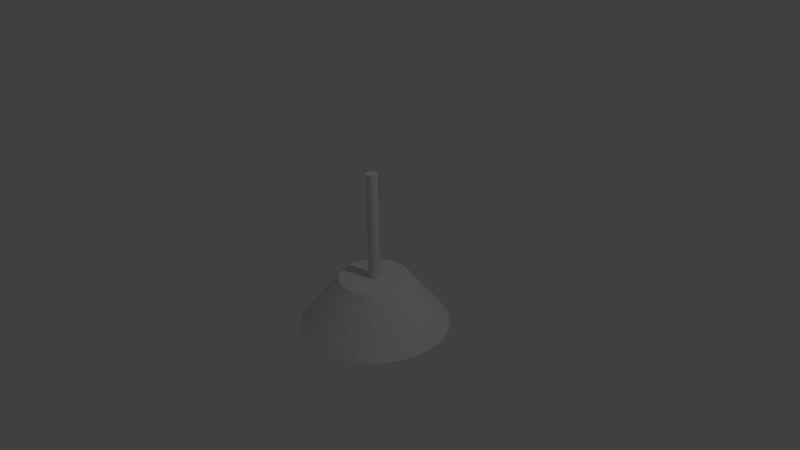 # Source: Lamp.blend  (saved by Blender 2.71.0; exported with 4.5.12 LTS)
import bpy
from mathutils import Matrix  # noqa: F401  (used for matrix-valued properties, if any)

bpy.ops.wm.read_factory_settings(use_empty=True)
scene = bpy.context.scene
scene.name = 'Scene'

# ---- collections
col_collection_1 = bpy.data.collections.new('Collection 1'); scene.collection.children.link(col_collection_1)

# ---- materials (node trees are filled in below, after node groups)
mat_material = bpy.data.materials.new('Material')
mat_material.alpha_threshold = 0.0
mat_material.use_transparent_shadow = False
mat_material.roughness = 0.5
mat_material.line_color = (0.0, 0.0, 0.0, 1.0)

# ---- material node trees

# ---- world
world_world = bpy.data.worlds.new('World'); scene.world = world_world
world_world.color = (0.05088, 0.05088, 0.05088)
world_world.use_sun_shadow = False
world_world.sun_shadow_jitter_overblur = 0.0
world_world.cycles.sampling_method = 'MANUAL'
world_world.cycles.sample_map_resolution = 256

# ---- cameras
cam_camera = bpy.data.cameras.new('Camera')
cam_camera.clip_end = 100.0
cam_camera.lens = 35.0
cam_camera.sensor_width = 32.0
cam_camera.sensor_height = 18.0
cam_camera.ortho_scale = 7.314
cam_camera.dof.focus_distance = 0.0
cam_camera.dof.aperture_fstop = 128.0

# ---- lights
light_lamp = bpy.data.lights.new('Lamp', 'POINT')
light_lamp.transmission_factor = 0.0
light_lamp.cutoff_distance = 30.0
light_lamp.energy = 100.0
light_lamp.shadow_buffer_clip_start = 1.001
light_lamp.shadow_soft_size = 0.1
light_lamp.shadow_maximum_resolution = 0.006
light_lamp.use_absolute_resolution = True
light_lamp.cycles.use_multiple_importance_sampling = False

# ---- meshes
me_cube_002 = bpy.data.meshes.new('Cube.002')
me_cube_002.from_pydata([(5.2e-08, 0.07385, -0.6617), (5.2e-08, 0.07385, 1.122), (0.01441, 0.07243, -0.6617), (0.01441, 0.07243, 1.122), (0.02826, 0.06823, -0.6617), (0.02826, 0.06823, 1.122), (0.04103, 0.06141, -0.6617), (0.04103, 0.06141, 1.122), (0.05222, 0.05222, -0.6617), (0.05222, 0.05222, 1.122), (0.06141, 0.04103, -0.6617), (0.06141, 0.04103, 1.122), (0.06823, 0.02826, -0.6617), (0.06823, 0.02826, 1.122), (0.07243, 0.01441, -0.6617), (0.07243, 0.01441, 1.122), (0.07385, 2.993e-07, -0.6617), (0.07385, 2.993e-07, 1.122), (0.07243, -0.01441, -0.6617), (0.07243, -0.01441, 1.122), (0.06823, -0.02826, -0.6617), (0.06823, -0.02826, 1.122), (0.06141, -0.04103, -0.6617), (0.06141, -0.04103, 1.122), (0.05222, -0.05222, -0.6617), (0.05222, -0.05222, 1.122), (0.04103, -0.06141, -0.6617), (0.04103, -0.06141, 1.122), (0.02826, -0.06823, -0.6617), (0.02826, -0.06823, 1.122), (0.01441, -0.07243, -0.6617), (0.01441, -0.07243, 1.122), (2.793e-08, -0.07385, -0.6617), (2.793e-08, -0.07385, 1.122), (-0.01441, -0.07243, -0.6617), (-0.01441, -0.07243, 1.122), (-0.02826, -0.06823, -0.6617), (-0.02826, -0.06823, 1.122), (-0.04103, -0.06141, -0.6617), (-0.04103, -0.06141, 1.122), (-0.05222, -0.05222, -0.6617), (-0.05222, -0.05222, 1.122), (-0.06141, -0.04103, -0.6617), (-0.06141, -0.04103, 1.122), (-0.06823, -0.02826, -0.6617), (-0.06823, -0.02826, 1.122), (-0.07243, -0.01441, -0.6617), (-0.07243, -0.01441, 1.122), (-0.07385, 3.65e-07, -0.6617), (-0.07385, 3.65e-07, 1.122), (-0.07243, 0.01441, -0.6617), (-0.07243, 0.01441, 1.122), (-0.06823, 0.02826, -0.6617), (-0.06823, 0.02826, 1.122), (-0.06141, 0.04103, -0.6617), (-0.06141, 0.04103, 1.122), (-0.05222, 0.05222, -0.6617), (-0.05222, 0.05222, 1.122), (-0.04103, 0.06141, -0.6617), (-0.04103, 0.06141, 1.122), (-0.02826, 0.06823, -0.6617), (-0.02826, 0.06823, 1.122), (-0.01441, 0.07243, -0.6617), (-0.01441, 0.07243, 1.122)], [], [(0, 1, 3, 2), (2, 3, 5, 4), (4, 5, 7, 6), (6, 7, 9, 8), (8, 9, 11, 10), (10, 11, 13, 12), (12, 13, 15, 14), (14, 15, 17, 16), (16, 17, 19, 18), (18, 19, 21, 20), (20, 21, 23, 22), (22, 23, 25, 24), (24, 25, 27, 26), (26, 27, 29, 28), (28, 29, 31, 30), (30, 31, 33, 32), (32, 33, 35, 34), (34, 35, 37, 36), (36, 37, 39, 38), (38, 39, 41, 40), (40, 41, 43, 42), (42, 43, 45, 44), (44, 45, 47, 46), (46, 47, 49, 48), (48, 49, 51, 50), (50, 51, 53, 52), (52, 53, 55, 54), (54, 55, 57, 56), (56, 57, 59, 58), (58, 59, 61, 60), (3, 1, 63, 61, 59, 57, 55, 53, 51, 49, 47, 45, 43, 41, 39, 37, 35, 33, 31, 29, 27, 25, 23, 21, 19, 17, 15, 13, 11, 9, 7, 5), (62, 63, 1, 0), (60, 61, 63, 62), (0, 2, 4, 6, 8, 10, 12, 14, 16, 18, 20, 22, 24, 26, 28, 30, 32, 34, 36, 38, 40, 42, 44, 46, 48, 50, 52, 54, 56, 58, 60, 62)])
me_cube_002.materials.append(mat_material)
me_cube_002.use_remesh_preserve_volume = False
me_cube_002.use_remesh_preserve_attributes = False
me_cube_002.use_mirror_vertex_groups = False
me_cube_002.update()
me_cube_001 = bpy.data.meshes.new('Cube.001')
me_cube_001.from_pydata([(-0.1084, 4.619e-08, -0.3906), (-0.2126, 4.619e-08, -0.4223), (-0.3086, 4.619e-08, -0.4736), (-0.3928, 4.619e-08, -0.5427), (-0.4618, 4.619e-08, -0.6268), (-0.5132, 4.619e-08, -0.7229), (-0.5448, 4.619e-08, -0.8271), (-0.5555, 4.619e-08, -0.9354), (-0.5448, 4.619e-08, -1.044), (-0.5132, 4.619e-08, -1.148), (-0.4618, 4.619e-08, -1.244), (-0.3928, 4.619e-08, -1.328), (-0.3086, 4.619e-08, -1.397), (-0.2126, 4.619e-08, -1.449), (-0.1084, 4.619e-08, -1.48), (-0.1063, 0.02114, -0.3906), (-0.2085, 0.04147, -0.4223), (-0.3027, 0.0602, -0.4736), (-0.3852, 0.07663, -0.5427), (-0.453, 0.0901, -0.6268), (-0.5033, 0.1001, -0.7229), (-0.5343, 0.1063, -0.8271), (-0.5448, 0.1084, -0.9354), (-0.5343, 0.1063, -1.044), (-0.5033, 0.1001, -1.148), (-0.453, 0.0901, -1.244), (-0.3852, 0.07663, -1.328), (-0.3027, 0.0602, -1.397), (-0.2085, 0.04147, -1.449), (-0.1063, 0.02114, -1.48), (-0.1001, 0.04147, -0.3906), (-0.1964, 0.08135, -0.4223), (-0.2851, 0.1181, -0.4736), (-0.3629, 0.1503, -0.5427), (-0.4267, 0.1767, -0.6268), (-0.4741, 0.1964, -0.7229), (-0.5033, 0.2085, -0.8271), (-0.5132, 0.2126, -0.9354), (-0.5033, 0.2085, -1.044), (-0.4741, 0.1964, -1.148), (-0.4267, 0.1767, -1.244), (-0.3629, 0.1503, -1.328), (-0.2851, 0.1181, -1.397), (-0.1964, 0.08135, -1.449), (-0.1001, 0.04147, -1.48), (-0.0901, 0.0602, -0.3906), (-0.1767, 0.1181, -0.4223), (-0.2566, 0.1714, -0.4736), (-0.3266, 0.2182, -0.5427), (-0.384, 0.2566, -0.6268), (-0.4267, 0.2851, -0.7229), (-0.453, 0.3027, -0.8271), (-0.4618, 0.3086, -0.9354), (-0.453, 0.3027, -1.044), (-0.4267, 0.2851, -1.148), (-0.384, 0.2566, -1.244), (-0.3266, 0.2182, -1.328), (-0.2566, 0.1714, -1.397), (-0.1767, 0.1181, -1.449), (-0.0901, 0.0602, -1.48), (-0.07663, 0.07663, -0.3906), (-0.1503, 0.1503, -0.4223), (-0.2182, 0.2182, -0.4736), (-0.2777, 0.2777, -0.5427), (-0.3266, 0.3266, -0.6268), (-0.3629, 0.3629, -0.7229), (-0.3852, 0.3852, -0.8271), (-0.3928, 0.3928, -0.9354), (-0.3852, 0.3852, -1.044), (-0.3629, 0.3629, -1.148), (-0.3266, 0.3266, -1.244), (-0.2777, 0.2777, -1.328), (-0.2182, 0.2182, -1.397), (-0.1503, 0.1503, -1.449), (-0.07663, 0.07663, -1.48), (-0.0602, 0.0901, -0.3906), (-0.1181, 0.1767, -0.4223), (-0.1714, 0.2566, -0.4736), (-0.2182, 0.3266, -0.5427), (-0.2566, 0.384, -0.6268), (-0.2851, 0.4267, -0.7229), (-0.3027, 0.453, -0.8271), (-0.3086, 0.4618, -0.9354), (-0.3027, 0.453, -1.044), (-0.2851, 0.4267, -1.148), (-0.2566, 0.384, -1.244), (-0.2182, 0.3266, -1.328), (-0.1714, 0.2566, -1.397), (-0.1181, 0.1767, -1.449), (-0.0602, 0.0901, -1.48), (-0.04147, 0.1001, -0.3906), (-0.08134, 0.1964, -0.4223), (-0.1181, 0.2851, -0.4736), (-0.1503, 0.3629, -0.5427), (-0.1767, 0.4267, -0.6268), (-0.1964, 0.4741, -0.7229), (-0.2085, 0.5033, -0.8271), (-0.2126, 0.5132, -0.9354), (-0.2085, 0.5033, -1.044), (-0.1964, 0.4741, -1.148), (-0.1767, 0.4267, -1.244), (-0.1503, 0.3629, -1.328), (-0.1181, 0.2851, -1.397), (-0.08134, 0.1964, -1.449), (-0.04147, 0.1001, -1.48), (-0.02114, 0.1063, -0.3906), (-0.04147, 0.2085, -0.4223), (-0.0602, 0.3027, -0.4736), (-0.07663, 0.3852, -0.5427), (-0.0901, 0.453, -0.6268), (-0.1001, 0.5033, -0.7229), (-0.1063, 0.5343, -0.8271), (-0.1084, 0.5448, -0.9354), (-0.1063, 0.5343, -1.044), (-0.1001, 0.5033, -1.148), (-0.0901, 0.453, -1.244), (-0.07663, 0.3852, -1.328), (-0.0602, 0.3027, -1.397), (-0.04147, 0.2085, -1.449), (-0.02114, 0.1063, -1.48), (2.775e-07, 0.1084, -0.3906), (2.733e-07, 0.2126, -0.4223), (2.692e-07, 0.3086, -0.4736), (2.733e-07, 0.3928, -0.5427), (2.816e-07, 0.4618, -0.6268), (2.485e-07, 0.5132, -0.7229), (3.147e-07, 0.5448, -0.8271), (3.065e-07, 0.5555, -0.9354), (3.147e-07, 0.5448, -1.044), (2.237e-07, 0.5132, -1.148), (2.816e-07, 0.4618, -1.244), (2.733e-07, 0.3928, -1.328), (2.858e-07, 0.3086, -1.397), (2.651e-07, 0.2126, -1.449), (2.671e-07, 0.1084, -1.48), (0.02114, 0.1063, -0.3906), (0.04147, 0.2085, -0.4223), (0.0602, 0.3027, -0.4736), (0.07663, 0.3852, -0.5427), (0.0901, 0.453, -0.6268), (0.1001, 0.5033, -0.7229), (0.1063, 0.5343, -0.8271), (0.1084, 0.5448, -0.9354), (0.1063, 0.5343, -1.044), (0.1001, 0.5033, -1.148), (0.0901, 0.453, -1.244), (0.07663, 0.3852, -1.328), (0.0602, 0.3027, -1.397), (0.04147, 0.2085, -1.449), (0.02114, 0.1063, -1.48), (0.04147, 0.1001, -0.3906), (0.08135, 0.1964, -0.4223), (0.1181, 0.2851, -0.4736), (0.1503, 0.3629, -0.5427), (0.1767, 0.4267, -0.6268), (0.1964, 0.4741, -0.7229), (0.2085, 0.5033, -0.8271), (0.2126, 0.5132, -0.9354), (0.2085, 0.5033, -1.044), (0.1964, 0.4741, -1.148), (0.1767, 0.4267, -1.244), (0.1503, 0.3629, -1.328), (0.1181, 0.2851, -1.397), (0.08135, 0.1964, -1.449), (0.04147, 0.1001, -1.48), (0.0602, 0.0901, -0.3906), (0.1181, 0.1767, -0.4223), (0.1714, 0.2566, -0.4736), (0.2182, 0.3266, -0.5427), (0.2566, 0.384, -0.6268), (0.2851, 0.4267, -0.7229), (0.3027, 0.453, -0.8271), (0.3086, 0.4618, -0.9354), (0.3027, 0.453, -1.044), (0.2851, 0.4267, -1.148), (0.2566, 0.384, -1.244), (0.2182, 0.3266, -1.328), (0.1714, 0.2566, -1.397), (0.1181, 0.1767, -1.449), (0.0602, 0.0901, -1.48), (0.07663, 0.07663, -0.3906), (0.1503, 0.1503, -0.4223), (0.2182, 0.2182, -0.4736), (0.2777, 0.2777, -0.5427), (0.3266, 0.3266, -0.6268), (0.3629, 0.3629, -0.7229), (0.3852, 0.3852, -0.8271), (0.3928, 0.3928, -0.9354), (0.3852, 0.3852, -1.044), (0.3629, 0.3629, -1.148), (0.3266, 0.3266, -1.244), (0.2777, 0.2777, -1.328), (0.2182, 0.2182, -1.397), (0.1503, 0.1503, -1.449), (0.07663, 0.07663, -1.48), (0.0901, 0.0602, -0.3906), (0.1767, 0.1181, -0.4223), (0.2566, 0.1714, -0.4736), (0.3266, 0.2182, -0.5427), (0.384, 0.2566, -0.6268), (0.4267, 0.2851, -0.7229), (0.453, 0.3027, -0.8271), (0.4618, 0.3086, -0.9354), (0.453, 0.3027, -1.044), (0.4267, 0.2851, -1.148), (0.384, 0.2566, -1.244), (0.3266, 0.2182, -1.328), (0.2566, 0.1714, -1.397), (0.1767, 0.1181, -1.449), (0.0901, 0.0602, -1.48), (0.1001, 0.04147, -0.3906), (0.1964, 0.08135, -0.4223), (0.2851, 0.1181, -0.4736), (0.3629, 0.1503, -0.5427), (0.4267, 0.1767, -0.6268), (0.4741, 0.1964, -0.7229), (0.5033, 0.2085, -0.8271), (0.5132, 0.2126, -0.9354), (0.5033, 0.2085, -1.044), (0.4741, 0.1964, -1.148), (0.4267, 0.1767, -1.244), (0.3629, 0.1503, -1.328), (0.2851, 0.1181, -1.397), (0.1964, 0.08135, -1.449), (0.1001, 0.04147, -1.48), (0.1063, 0.02114, -0.3906), (0.2085, 0.04147, -0.4223), (0.3027, 0.0602, -0.4736), (0.3852, 0.07663, -0.5427), (0.453, 0.0901, -0.6268), (0.5033, 0.1001, -0.7229), (0.5343, 0.1063, -0.8271), (0.5448, 0.1084, -0.9354), (0.5343, 0.1063, -1.044), (0.5033, 0.1001, -1.148), (0.453, 0.0901, -1.244), (0.3852, 0.07663, -1.328), (0.3027, 0.0602, -1.397), (0.2085, 0.04147, -1.449), (0.1063, 0.02114, -1.48), (0.1084, 4.218e-08, -0.3906), (0.2126, 6.908e-08, -0.4223), (0.3086, 6.081e-08, -0.4736), (0.3928, 3.184e-08, -0.5427), (0.4618, -1.27e-09, -0.6268), (0.5132, 8.15e-08, -0.7229), (0.5448, -1.27e-09, -0.8271), (0.5555, -9.547e-09, -0.9354), (0.5448, -1.27e-09, -1.044), (0.5132, 8.15e-08, -1.148), (0.4618, -1.27e-09, -1.244), (0.3928, 3.184e-08, -1.328), (0.3086, 4.012e-08, -1.397), (0.2126, 4.839e-08, -1.449), (0.1084, 4.839e-08, -1.48), (0.1063, -0.02114, -0.3906), (0.2085, -0.04147, -0.4223), (0.3027, -0.0602, -0.4736), (0.3852, -0.07663, -0.5427), (0.453, -0.0901, -0.6268), (0.5033, -0.1001, -0.7229), (0.5343, -0.1063, -0.8271), (0.5448, -0.1084, -0.9354), (0.5343, -0.1063, -1.044), (0.5033, -0.1001, -1.148), (0.453, -0.0901, -1.244), (0.3852, -0.07663, -1.328), (0.3027, -0.0602, -1.397), (0.2085, -0.04147, -1.449), (0.1063, -0.02114, -1.48), (0.1001, -0.04147, -0.3906), (0.1964, -0.08135, -0.4223), (0.2851, -0.1181, -0.4736), (0.3629, -0.1503, -0.5427), (0.4267, -0.1767, -0.6268), (0.4741, -0.1964, -0.7229), (0.5033, -0.2085, -0.8271), (0.5132, -0.2126, -0.9354), (0.5033, -0.2085, -1.044), (0.4741, -0.1964, -1.148), (0.4267, -0.1767, -1.244), (0.3629, -0.1503, -1.328), (0.2851, -0.1181, -1.397), (0.1964, -0.08135, -1.449), (0.1001, -0.04147, -1.48), (0.0901, -0.0602, -0.3906), (0.1767, -0.1181, -0.4223), (0.2566, -0.1714, -0.4736), (0.3266, -0.2182, -0.5427), (0.384, -0.2566, -0.6268), (0.4267, -0.2851, -0.7229), (0.453, -0.3027, -0.8271), (0.4618, -0.3086, -0.9354), (0.453, -0.3027, -1.044), (0.4267, -0.2851, -1.148), (0.384, -0.2566, -1.244), (0.3266, -0.2182, -1.328), (0.2566, -0.1714, -1.397), (0.1767, -0.1181, -1.449), (0.0901, -0.0602, -1.48), (0.07663, -0.07663, -0.3906), (0.1503, -0.1503, -0.4223), (0.2182, -0.2182, -0.4736), (0.2777, -0.2777, -0.5427), (0.3266, -0.3266, -0.6268), (0.3629, -0.3629, -0.7229), (0.3852, -0.3852, -0.8271), (0.3928, -0.3928, -0.9354), (0.3852, -0.3852, -1.044), (0.3629, -0.3629, -1.148), (0.3266, -0.3266, -1.244), (0.2777, -0.2777, -1.328), (0.2182, -0.2182, -1.397), (0.1503, -0.1503, -1.449), (0.07663, -0.07663, -1.48), (0.0602, -0.0901, -0.3906), (0.1181, -0.1767, -0.4223), (0.1714, -0.2566, -0.4736), (0.2182, -0.3266, -0.5427), (0.2566, -0.384, -0.6268), (0.2851, -0.4267, -0.7229), (0.3027, -0.453, -0.8271), (0.3086, -0.4618, -0.9354), (0.3027, -0.453, -1.044), (0.2851, -0.4267, -1.148), (0.2566, -0.384, -1.244), (0.2182, -0.3266, -1.328), (0.1714, -0.2566, -1.397), (0.1181, -0.1767, -1.449), (0.0602, -0.0901, -1.48), (0.04147, -0.1001, -0.3906), (0.08135, -0.1964, -0.4223), (0.1181, -0.2851, -0.4736), (0.1503, -0.3629, -0.5427), (0.1767, -0.4267, -0.6268), (0.1964, -0.4741, -0.7229), (0.2085, -0.5033, -0.8271), (0.2126, -0.5132, -0.9354), (0.2085, -0.5033, -1.044), (0.1964, -0.4741, -1.148), (0.1767, -0.4267, -1.244), (0.1503, -0.3629, -1.328), (0.1181, -0.2851, -1.397), (0.08135, -0.1964, -1.449), (0.04147, -0.1001, -1.48), (0.02114, -0.1063, -0.3906), (0.04147, -0.2085, -0.4223), (0.0602, -0.3027, -0.4736), (0.07663, -0.3852, -0.5427), (0.0901, -0.453, -0.6268), (0.1001, -0.5033, -0.7229), (0.1063, -0.5343, -0.8271), (0.1084, -0.5448, -0.9354), (0.1063, -0.5343, -1.044), (0.1001, -0.5033, -1.148), (0.0901, -0.453, -1.244), (0.07663, -0.3852, -1.328), (0.0602, -0.3027, -1.397), (0.04147, -0.2085, -1.449), (0.02114, -0.1063, -1.48), (2.692e-07, -0.1084, -0.3906), (2.527e-07, -0.2126, -0.4223), (2.527e-07, -0.3086, -0.4736), (1.989e-07, -0.3928, -0.5427), (1.74e-07, -0.4618, -0.6268), (2.733e-07, -0.5132, -0.7229), (1.492e-07, -0.5448, -0.8271), (1.74e-07, -0.5555, -0.9354), (1.492e-07, -0.5448, -1.044), (2.733e-07, -0.5132, -1.148), (1.74e-07, -0.4618, -1.244), (1.989e-07, -0.3928, -1.328), (2.402e-07, -0.3086, -1.397), (2.361e-07, -0.2126, -1.449), (2.713e-07, -0.1084, -1.48), (-0.02114, -0.1063, -0.3906), (-0.04147, -0.2085, -0.4223), (-0.0602, -0.3027, -0.4736), (-0.07663, -0.3852, -0.5427), (-0.0901, -0.453, -0.6268), (-0.1001, -0.5033, -0.7229), (-0.1063, -0.5343, -0.8271), (-0.1084, -0.5448, -0.9354), (-0.1063, -0.5343, -1.044), (-0.1001, -0.5033, -1.148), (-0.0901, -0.453, -1.244), (-0.07663, -0.3852, -1.328), (-0.0602, -0.3027, -1.397), (-0.04147, -0.2085, -1.449), (-0.02114, -0.1063, -1.48), (-0.04147, -0.1001, -0.3906), (-0.08134, -0.1964, -0.4223), (-0.1181, -0.2851, -0.4736), (-0.1503, -0.3629, -0.5427), (-0.1767, -0.4267, -0.6268), (-0.1964, -0.4741, -0.7229), (-0.2085, -0.5033, -0.8271), (-0.2126, -0.5132, -0.9354), (-0.2085, -0.5033, -1.044), (-0.1964, -0.4741, -1.148), (-0.1767, -0.4267, -1.244), (-0.1503, -0.3629, -1.328), (-0.1181, -0.2851, -1.397), (-0.08134, -0.1964, -1.449), (-0.04147, -0.1001, -1.48), (2.77e-07, 4.619e-08, -1.491), (-0.0602, -0.0901, -0.3906), (-0.1181, -0.1767, -0.4223), (-0.1714, -0.2566, -0.4736), (-0.2182, -0.3266, -0.5427), (-0.2566, -0.384, -0.6268), (-0.2851, -0.4267, -0.7229), (-0.3027, -0.453, -0.8271), (-0.3086, -0.4618, -0.9354), (-0.3027, -0.453, -1.044), (-0.2851, -0.4267, -1.148), (-0.2566, -0.384, -1.244), (-0.2182, -0.3266, -1.328), (-0.1714, -0.2566, -1.397), (-0.1181, -0.1767, -1.449), (-0.0602, -0.0901, -1.48), (-0.07663, -0.07663, -0.3906), (-0.1503, -0.1503, -0.4223), (-0.2182, -0.2182, -0.4736), (-0.2777, -0.2777, -0.5427), (-0.3266, -0.3266, -0.6268), (-0.3629, -0.3629, -0.7229), (-0.3852, -0.3852, -0.8271), (-0.3928, -0.3928, -0.9354), (-0.3852, -0.3852, -1.044), (-0.3629, -0.3629, -1.148), (-0.3266, -0.3266, -1.244), (-0.2777, -0.2777, -1.328), (-0.2182, -0.2182, -1.397), (-0.1503, -0.1503, -1.449), (-0.07663, -0.07663, -1.48), (-0.0901, -0.0602, -0.3906), (-0.1767, -0.1181, -0.4223), (-0.2566, -0.1714, -0.4736), (-0.3266, -0.2182, -0.5427), (-0.384, -0.2566, -0.6268), (-0.4267, -0.2851, -0.7229), (-0.453, -0.3027, -0.8271), (-0.4618, -0.3086, -0.9354), (-0.453, -0.3027, -1.044), (-0.4267, -0.2851, -1.148), (-0.384, -0.2566, -1.244), (-0.3266, -0.2182, -1.328), (-0.2566, -0.1714, -1.397), (-0.1767, -0.1181, -1.449), (-0.0901, -0.0602, -1.48), (-0.1001, -0.04147, -0.3906), (1.098e-07, -2.307e-08, -0.38), (-0.1964, -0.08134, -0.4223), (-0.2851, -0.1181, -0.4736), (-0.3629, -0.1503, -0.5427), (-0.4267, -0.1767, -0.6268), (-0.4741, -0.1964, -0.7229), (-0.5033, -0.2085, -0.8271), (-0.5132, -0.2126, -0.9354), (-0.5033, -0.2085, -1.044), (-0.4741, -0.1964, -1.148), (-0.4267, -0.1767, -1.244), (-0.3629, -0.1503, -1.328), (-0.2851, -0.1181, -1.397), (-0.1964, -0.08134, -1.449), (-0.1001, -0.04147, -1.48), (-0.1063, -0.02114, -0.3906), (-0.2085, -0.04147, -0.4223), (-0.3027, -0.0602, -0.4736), (-0.3852, -0.07663, -0.5427), (-0.453, -0.0901, -0.6268), (-0.5033, -0.1001, -0.7229), (-0.5343, -0.1063, -0.8271), (-0.5448, -0.1084, -0.9354), (-0.5343, -0.1063, -1.044), (-0.5033, -0.1001, -1.148), (-0.453, -0.0901, -1.244), (-0.3852, -0.07663, -1.328), (-0.3027, -0.0602, -1.397), (-0.2085, -0.04147, -1.449), (-0.1063, -0.02114, -1.48)], [], [(57, 56, 71, 72), (26, 25, 40, 41), (48, 47, 62, 63), (19, 18, 33, 34), (46, 45, 60, 61), (29, 28, 43, 44), (59, 58, 73, 74), (18, 17, 32, 33), (25, 24, 39, 40), (55, 54, 69, 70), (21, 20, 35, 36), (53, 52, 67, 68), (28, 27, 42, 43), (51, 50, 65, 66), (24, 23, 38, 39), (49, 48, 63, 64), (16, 15, 30, 31), (20, 19, 34, 35), (58, 57, 72, 73), (27, 26, 41, 42), (47, 46, 61, 62), (17, 16, 31, 32), (56, 55, 70, 71), (23, 22, 37, 38), (36, 35, 50, 51), (5, 4, 19, 20), (43, 42, 57, 58), (9, 8, 23, 24), (40, 39, 54, 55), (2, 1, 16, 17), (33, 32, 47, 48), (13, 12, 27, 28), (37, 36, 51, 52), (6, 5, 20, 21), (32, 31, 46, 47), (10, 9, 24, 25), (41, 40, 55, 56), (3, 2, 17, 18), (14, 13, 28, 29), (34, 33, 48, 49), (7, 6, 21, 22), (38, 37, 52, 53), (44, 43, 58, 59), (11, 10, 25, 26), (31, 30, 45, 46), (4, 3, 18, 19), (35, 34, 49, 50), (42, 41, 56, 57), (8, 7, 22, 23), (39, 38, 53, 54), (1, 0, 15, 16), (12, 11, 26, 27), (22, 21, 36, 37), (50, 49, 64, 65), (52, 51, 66, 67), (54, 53, 68, 69), (71, 70, 85, 86), (62, 61, 76, 77), (73, 72, 87, 88), (64, 63, 78, 79), (66, 65, 80, 81), (68, 67, 82, 83), (70, 69, 84, 85), (74, 73, 88, 89), (61, 60, 75, 76), (72, 71, 86, 87), (63, 62, 77, 78), (65, 64, 79, 80), (67, 66, 81, 82), (69, 68, 83, 84), (86, 85, 100, 101), (77, 76, 91, 92), (88, 87, 102, 103), (79, 78, 93, 94), (81, 80, 95, 96), (83, 82, 97, 98), (85, 84, 99, 100), (89, 88, 103, 104), (76, 75, 90, 91), (87, 86, 101, 102), (78, 77, 92, 93), (80, 79, 94, 95), (82, 81, 96, 97), (84, 83, 98, 99), (101, 100, 115, 116), (92, 91, 106, 107), (103, 102, 117, 118), (94, 93, 108, 109), (96, 95, 110, 111), (98, 97, 112, 113), (100, 99, 114, 115), (104, 103, 118, 119), (91, 90, 105, 106), (102, 101, 116, 117), (93, 92, 107, 108), (95, 94, 109, 110), (97, 96, 111, 112), (99, 98, 113, 114), (116, 115, 130, 131), (107, 106, 121, 122), (118, 117, 132, 133), (109, 108, 123, 124), (111, 110, 125, 126), (113, 112, 127, 128), (115, 114, 129, 130), (119, 118, 133, 134), (106, 105, 120, 121), (117, 116, 131, 132), (108, 107, 122, 123), (110, 109, 124, 125), (112, 111, 126, 127), (114, 113, 128, 129), (131, 130, 145, 146), (122, 121, 136, 137), (133, 132, 147, 148), (124, 123, 138, 139), (126, 125, 140, 141), (128, 127, 142, 143), (130, 129, 144, 145), (134, 133, 148, 149), (121, 120, 135, 136), (132, 131, 146, 147), (123, 122, 137, 138), (125, 124, 139, 140), (127, 126, 141, 142), (129, 128, 143, 144), (146, 145, 160, 161), (137, 136, 151, 152), (148, 147, 162, 163), (139, 138, 153, 154), (141, 140, 155, 156), (143, 142, 157, 158), (145, 144, 159, 160), (149, 148, 163, 164), (136, 135, 150, 151), (147, 146, 161, 162), (138, 137, 152, 153), (140, 139, 154, 155), (142, 141, 156, 157), (144, 143, 158, 159), (161, 160, 175, 176), (152, 151, 166, 167), (163, 162, 177, 178), (154, 153, 168, 169), (156, 155, 170, 171), (158, 157, 172, 173), (160, 159, 174, 175), (164, 163, 178, 179), (151, 150, 165, 166), (162, 161, 176, 177), (153, 152, 167, 168), (155, 154, 169, 170), (157, 156, 171, 172), (159, 158, 173, 174), (176, 175, 190, 191), (167, 166, 181, 182), (178, 177, 192, 193), (169, 168, 183, 184), (171, 170, 185, 186), (173, 172, 187, 188), (175, 174, 189, 190), (179, 178, 193, 194), (166, 165, 180, 181), (177, 176, 191, 192), (168, 167, 182, 183), (170, 169, 184, 185), (172, 171, 186, 187), (174, 173, 188, 189), (191, 190, 205, 206), (182, 181, 196, 197), (193, 192, 207, 208), (184, 183, 198, 199), (186, 185, 200, 201), (188, 187, 202, 203), (190, 189, 204, 205), (194, 193, 208, 209), (181, 180, 195, 196), (192, 191, 206, 207), (183, 182, 197, 198), (185, 184, 199, 200), (187, 186, 201, 202), (189, 188, 203, 204), (206, 205, 220, 221), (197, 196, 211, 212), (208, 207, 222, 223), (199, 198, 213, 214), (201, 200, 215, 216), (203, 202, 217, 218), (205, 204, 219, 220), (209, 208, 223, 224), (196, 195, 210, 211), (207, 206, 221, 222), (198, 197, 212, 213), (200, 199, 214, 215), (202, 201, 216, 217), (204, 203, 218, 219), (221, 220, 235, 236), (212, 211, 226, 227), (223, 222, 237, 238), (214, 213, 228, 229), (216, 215, 230, 231), (218, 217, 232, 233), (220, 219, 234, 235), (224, 223, 238, 239), (211, 210, 225, 226), (222, 221, 236, 237), (213, 212, 227, 228), (215, 214, 229, 230), (217, 216, 231, 232), (219, 218, 233, 234), (236, 235, 250, 251), (227, 226, 241, 242), (238, 237, 252, 253), (229, 228, 243, 244), (231, 230, 245, 246), (233, 232, 247, 248), (235, 234, 249, 250), (239, 238, 253, 254), (226, 225, 240, 241), (237, 236, 251, 252), (228, 227, 242, 243), (230, 229, 244, 245), (232, 231, 246, 247), (234, 233, 248, 249), (251, 250, 265, 266), (242, 241, 256, 257), (253, 252, 267, 268), (244, 243, 258, 259), (246, 245, 260, 261), (248, 247, 262, 263), (250, 249, 264, 265), (254, 253, 268, 269), (241, 240, 255, 256), (252, 251, 266, 267), (243, 242, 257, 258), (245, 244, 259, 260), (247, 246, 261, 262), (249, 248, 263, 264), (266, 265, 280, 281), (257, 256, 271, 272), (268, 267, 282, 283), (259, 258, 273, 274), (261, 260, 275, 276), (263, 262, 277, 278), (265, 264, 279, 280), (269, 268, 283, 284), (256, 255, 270, 271), (267, 266, 281, 282), (258, 257, 272, 273), (260, 259, 274, 275), (262, 261, 276, 277), (264, 263, 278, 279), (281, 280, 295, 296), (272, 271, 286, 287), (283, 282, 297, 298), (274, 273, 288, 289), (276, 275, 290, 291), (278, 277, 292, 293), (280, 279, 294, 295), (284, 283, 298, 299), (271, 270, 285, 286), (282, 281, 296, 297), (273, 272, 287, 288), (275, 274, 289, 290), (277, 276, 291, 292), (279, 278, 293, 294), (296, 295, 310, 311), (287, 286, 301, 302), (298, 297, 312, 313), (289, 288, 303, 304), (291, 290, 305, 306), (293, 292, 307, 308), (295, 294, 309, 310), (299, 298, 313, 314), (286, 285, 300, 301), (297, 296, 311, 312), (288, 287, 302, 303), (290, 289, 304, 305), (292, 291, 306, 307), (294, 293, 308, 309), (311, 310, 325, 326), (302, 301, 316, 317), (313, 312, 327, 328), (304, 303, 318, 319), (306, 305, 320, 321), (308, 307, 322, 323), (310, 309, 324, 325), (314, 313, 328, 329), (301, 300, 315, 316), (312, 311, 326, 327), (303, 302, 317, 318), (305, 304, 319, 320), (307, 306, 321, 322), (309, 308, 323, 324), (326, 325, 340, 341), (317, 316, 331, 332), (328, 327, 342, 343), (319, 318, 333, 334), (321, 320, 335, 336), (323, 322, 337, 338), (325, 324, 339, 340), (329, 328, 343, 344), (316, 315, 330, 331), (327, 326, 341, 342), (318, 317, 332, 333), (320, 319, 334, 335), (322, 321, 336, 337), (324, 323, 338, 339), (341, 340, 355, 356), (332, 331, 346, 347), (343, 342, 357, 358), (334, 333, 348, 349), (336, 335, 350, 351), (338, 337, 352, 353), (340, 339, 354, 355), (344, 343, 358, 359), (331, 330, 345, 346), (342, 341, 356, 357), (333, 332, 347, 348), (335, 334, 349, 350), (337, 336, 351, 352), (339, 338, 353, 354), (356, 355, 370, 371), (347, 346, 361, 362), (358, 357, 372, 373), (349, 348, 363, 364), (351, 350, 365, 366), (353, 352, 367, 368), (355, 354, 369, 370), (359, 358, 373, 374), (346, 345, 360, 361), (357, 356, 371, 372), (348, 347, 362, 363), (350, 349, 364, 365), (352, 351, 366, 367), (354, 353, 368, 369), (371, 370, 385, 386), (362, 361, 376, 377), (373, 372, 387, 388), (364, 363, 378, 379), (366, 365, 380, 381), (368, 367, 382, 383), (370, 369, 384, 385), (374, 373, 388, 389), (361, 360, 375, 376), (372, 371, 386, 387), (363, 362, 377, 378), (365, 364, 379, 380), (367, 366, 381, 382), (369, 368, 383, 384), (386, 385, 400, 401), (377, 376, 391, 392), (388, 387, 402, 403), (379, 378, 393, 394), (381, 380, 395, 396), (383, 382, 397, 398), (385, 384, 399, 400), (389, 388, 403, 404), (376, 375, 390, 391), (387, 386, 401, 402), (378, 377, 392, 393), (380, 379, 394, 395), (382, 381, 396, 397), (384, 383, 398, 399), (401, 400, 416, 417), (392, 391, 407, 408), (403, 402, 418, 419), (394, 393, 409, 410), (396, 395, 411, 412), (398, 397, 413, 414), (400, 399, 415, 416), (404, 403, 419, 420), (391, 390, 406, 407), (402, 401, 417, 418), (393, 392, 408, 409), (395, 394, 410, 411), (397, 396, 412, 413), (399, 398, 414, 415), (417, 416, 431, 432), (408, 407, 422, 423), (419, 418, 433, 434), (410, 409, 424, 425), (412, 411, 426, 427), (414, 413, 428, 429), (416, 415, 430, 431), (420, 419, 434, 435), (407, 406, 421, 422), (418, 417, 432, 433), (409, 408, 423, 424), (411, 410, 425, 426), (413, 412, 427, 428), (415, 414, 429, 430), (432, 431, 446, 447), (423, 422, 437, 438), (434, 433, 448, 449), (425, 424, 439, 440), (427, 426, 441, 442), (429, 428, 443, 444), (431, 430, 445, 446), (435, 434, 449, 450), (422, 421, 436, 437), (433, 432, 447, 448), (424, 423, 438, 439), (426, 425, 440, 441), (428, 427, 442, 443), (430, 429, 444, 445), (447, 446, 462, 463), (438, 437, 453, 454), (449, 448, 464, 465), (440, 439, 455, 456), (442, 441, 457, 458), (444, 443, 459, 460), (446, 445, 461, 462), (450, 449, 465, 466), (437, 436, 451, 453), (448, 447, 463, 464), (439, 438, 454, 455), (441, 440, 456, 457), (443, 442, 458, 459), (445, 444, 460, 461), (463, 462, 477, 478), (454, 453, 468, 469), (465, 464, 479, 480), (456, 455, 470, 471), (458, 457, 472, 473), (460, 459, 474, 475), (462, 461, 476, 477), (466, 465, 480, 481), (453, 451, 467, 468), (464, 463, 478, 479), (455, 454, 469, 470), (457, 456, 471, 472), (459, 458, 473, 474), (461, 460, 475, 476), (15, 452, 30), (405, 59, 74), (45, 452, 60), (405, 44, 59), (0, 452, 15), (405, 14, 29), (30, 452, 45), (405, 29, 44), (60, 452, 75), (405, 74, 89), (75, 452, 90), (405, 89, 104), (90, 452, 105), (405, 104, 119), (105, 452, 120), (405, 119, 134), (120, 452, 135), (405, 134, 149), (135, 452, 150), (405, 149, 164), (150, 452, 165), (405, 164, 179), (165, 452, 180), (405, 179, 194), (180, 452, 195), (405, 194, 209), (195, 452, 210), (405, 209, 224), (210, 452, 225), (405, 224, 239), (225, 452, 240), (405, 239, 254), (240, 452, 255), (405, 254, 269), (255, 452, 270), (405, 269, 284), (270, 452, 285), (405, 284, 299), (285, 452, 300), (405, 299, 314), (300, 452, 315), (405, 314, 329), (315, 452, 330), (405, 329, 344), (330, 452, 345), (405, 344, 359), (345, 452, 360), (405, 359, 374), (360, 452, 375), (405, 374, 389), (375, 452, 390), (405, 389, 404), (390, 452, 406), (405, 404, 420), (406, 452, 421), (405, 420, 435), (421, 452, 436), (405, 435, 450), (436, 452, 451), (405, 450, 466), (451, 452, 467), (405, 466, 481), (478, 477, 10, 11), (469, 468, 1, 2), (480, 479, 12, 13), (467, 452, 0), (471, 470, 3, 4), (473, 472, 5, 6), (475, 474, 7, 8), (477, 476, 9, 10), (405, 481, 14), (481, 480, 13, 14), (468, 467, 0, 1), (479, 478, 11, 12), (470, 469, 2, 3), (472, 471, 4, 5), (474, 473, 6, 7), (476, 475, 8, 9)])
me_cube_001.materials.append(mat_material)
me_cube_001.use_remesh_preserve_volume = False
me_cube_001.use_remesh_preserve_attributes = False
me_cube_001.use_mirror_vertex_groups = False
me_cube_001.update()
me_cube = bpy.data.meshes.new('Cube')
me_cube.from_pydata([(0.1809, 0.4368, -0.3297), (0.3827, 0.9239, -1.0), (0.09223, 0.4637, -0.3297), (0.1951, 0.9808, -1.0), (6.261e-08, 0.4728, -0.3297), (0.0, 1.0, -1.0), (0.5556, 0.8315, -1.0), (0.2627, 0.3931, -0.3297), (0.7071, 0.7071, -1.0), (0.3343, 0.3343, -0.3297), (0.8315, 0.5556, -1.0), (0.3931, 0.2627, -0.3297), (0.9239, 0.3827, -1.0), (0.4368, 0.1809, -0.3297), (0.9808, 0.1951, -1.0), (0.4637, 0.09223, -0.3297), (1.0, 7.55e-08, -1.0), (0.4728, 1.859e-07, -0.3297), (0.9808, -0.1951, -1.0), (0.4637, -0.09223, -0.3297), (0.9239, -0.3827, -1.0), (0.4368, -0.1809, -0.3297), (0.8315, -0.5556, -1.0), (0.3931, -0.2627, -0.3297), (0.7071, -0.7071, -1.0), (0.3343, -0.3343, -0.3297), (0.5556, -0.8315, -1.0), (0.2627, -0.3931, -0.3297), (0.3827, -0.9239, -1.0), (0.1809, -0.4368, -0.3297), (0.1951, -0.9808, -1.0), (0.09223, -0.4637, -0.3297), (-3.258e-07, -1.0, -1.0), (-9.144e-08, -0.4728, -0.3297), (-0.1951, -0.9808, -1.0), (-0.09223, -0.4637, -0.3297), (-0.3827, -0.9239, -1.0), (-0.1809, -0.4368, -0.3297), (-0.5556, -0.8315, -1.0), (-0.2627, -0.3931, -0.3297), (-0.7071, -0.7071, -1.0), (-0.3343, -0.3343, -0.3297), (-0.8315, -0.5556, -1.0), (-0.3931, -0.2627, -0.3297), (-0.9239, -0.3827, -1.0), (-0.4368, -0.1809, -0.3297), (-0.9808, -0.1951, -1.0), (-0.4637, -0.09223, -0.3297), (-1.0, 9.656e-07, -1.0), (-0.4728, 6.068e-07, -0.3297), (-0.9808, 0.1951, -1.0), (-0.4637, 0.09223, -0.3297), (-0.9239, 0.3827, -1.0), (-0.4368, 0.1809, -0.3297), (-0.8315, 0.5556, -1.0), (-0.3931, 0.2627, -0.3297), (-0.7071, 0.7071, -1.0), (-0.3343, 0.3343, -0.3297), (-0.5556, 0.8315, -1.0), (-0.2627, 0.3931, -0.3297), (-0.3827, 0.9239, -1.0), (-0.1809, 0.4368, -0.3297), (-0.1951, 0.9808, -1.0), (-0.09223, 0.4637, -0.3297)], [], [(3, 2, 0, 1), (5, 4, 2, 3), (1, 0, 7, 6), (6, 7, 9, 8), (8, 9, 11, 10), (10, 11, 13, 12), (12, 13, 15, 14), (14, 15, 17, 16), (16, 17, 19, 18), (18, 19, 21, 20), (20, 21, 23, 22), (22, 23, 25, 24), (24, 25, 27, 26), (26, 27, 29, 28), (28, 29, 31, 30), (30, 31, 33, 32), (32, 33, 35, 34), (34, 35, 37, 36), (36, 37, 39, 38), (38, 39, 41, 40), (40, 41, 43, 42), (42, 43, 45, 44), (44, 45, 47, 46), (46, 47, 49, 48), (48, 49, 51, 50), (50, 51, 53, 52), (52, 53, 55, 54), (54, 55, 57, 56), (56, 57, 59, 58), (58, 59, 61, 60), (62, 63, 4, 5), (5, 3, 1, 6, 8, 10, 12, 14, 16, 18, 20, 22, 24, 26, 28, 30, 32, 34, 36, 38, 40, 42, 44, 46, 48, 50, 52, 54, 56, 58, 60, 62), (60, 61, 63, 62), (0, 2, 4, 63, 61, 59, 57, 55, 53, 51, 49, 47, 45, 43, 41, 39, 37, 35, 33, 31, 29, 27, 25, 23, 21, 19, 17, 15, 13, 11, 9, 7)])
me_cube.materials.append(mat_material)
me_cube.use_remesh_preserve_volume = False
me_cube.use_remesh_preserve_attributes = False
me_cube.use_mirror_vertex_groups = False
me_cube.update()

# ---- objects
ob_cube_002 = bpy.data.objects.new('Cube.002', me_cube_002)
ob_cube_001 = bpy.data.objects.new('Cube.001', me_cube_001)
ob_cube = bpy.data.objects.new('Cube', me_cube)
ob_lamp = bpy.data.objects.new('Lamp', light_lamp)
ob_camera = bpy.data.objects.new('Camera', cam_camera)

# ---- transforms, parenting, visibility, modifiers, constraints
ob_cube_002.location = (0.0, 0.0, 0.0)
ob_cube_002.lock_rotations_4d = False
ob_cube_002.empty_display_type = 'ARROWS'
ob_cube_002.lineart.crease_threshold = 0.0
ob_cube_001.location = (0.0, 0.0, 0.0)
ob_cube_001.lock_rotations_4d = False
ob_cube_001.empty_display_type = 'ARROWS'
ob_cube_001.lineart.crease_threshold = 0.0
ob_cube.location = (0.0, 0.0, 0.0)
ob_cube.lock_rotations_4d = False
ob_cube.empty_display_type = 'ARROWS'
ob_cube.lineart.crease_threshold = 0.0
ob_lamp.location = (4.076, 1.005, 5.904)
ob_lamp.rotation_euler = (0.6503, 0.05522, 1.866)
ob_lamp.lock_rotations_4d = False
ob_lamp.empty_display_type = 'ARROWS'
ob_lamp.color = (0.0, 0.0, 0.0, 0.0)
ob_lamp.lineart.crease_threshold = 0.0
ob_camera.location = (7.481, -6.508, 5.344)
ob_camera.rotation_euler = (1.109, 0.01082, 0.8149)
ob_camera.lock_rotations_4d = False
ob_camera.empty_display_type = 'ARROWS'
ob_camera.color = (0.0, 0.0, 0.0, 0.0)
ob_camera.display_type = 'WIRE'
ob_camera.lineart.crease_threshold = 0.0

# ---- collection membership
col_collection_1.objects.link(ob_cube_002)
col_collection_1.objects.link(ob_cube_001)
col_collection_1.objects.link(ob_cube)
col_collection_1.objects.link(ob_lamp)
col_collection_1.objects.link(ob_camera)

# ---- scene / render settings (as saved in the file)
scene.camera = ob_camera
scene.frame_start = 1; scene.frame_end = 250; scene.frame_set(1)
scene.render.engine = 'BLENDER_EEVEE_NEXT'
scene.render.resolution_percentage = 50
scene.render.dither_intensity = 0.0
scene.cycles.use_denoising = False
scene.cycles.samples = 10
scene.cycles.sampling_pattern = 'TABULATED_SOBOL'
scene.cycles.light_sampling_threshold = 0.0
scene.cycles.use_adaptive_sampling = False
scene.cycles.use_light_tree = False
scene.cycles.blur_glossy = 0.0
scene.cycles.volume_bounces = 1
scene.cycles.pixel_filter_type = 'GAUSSIAN'
scene.cycles.sample_clamp_indirect = 0.0
scene.view_settings.view_transform = 'Standard'
bpy.context.view_layer.update()
